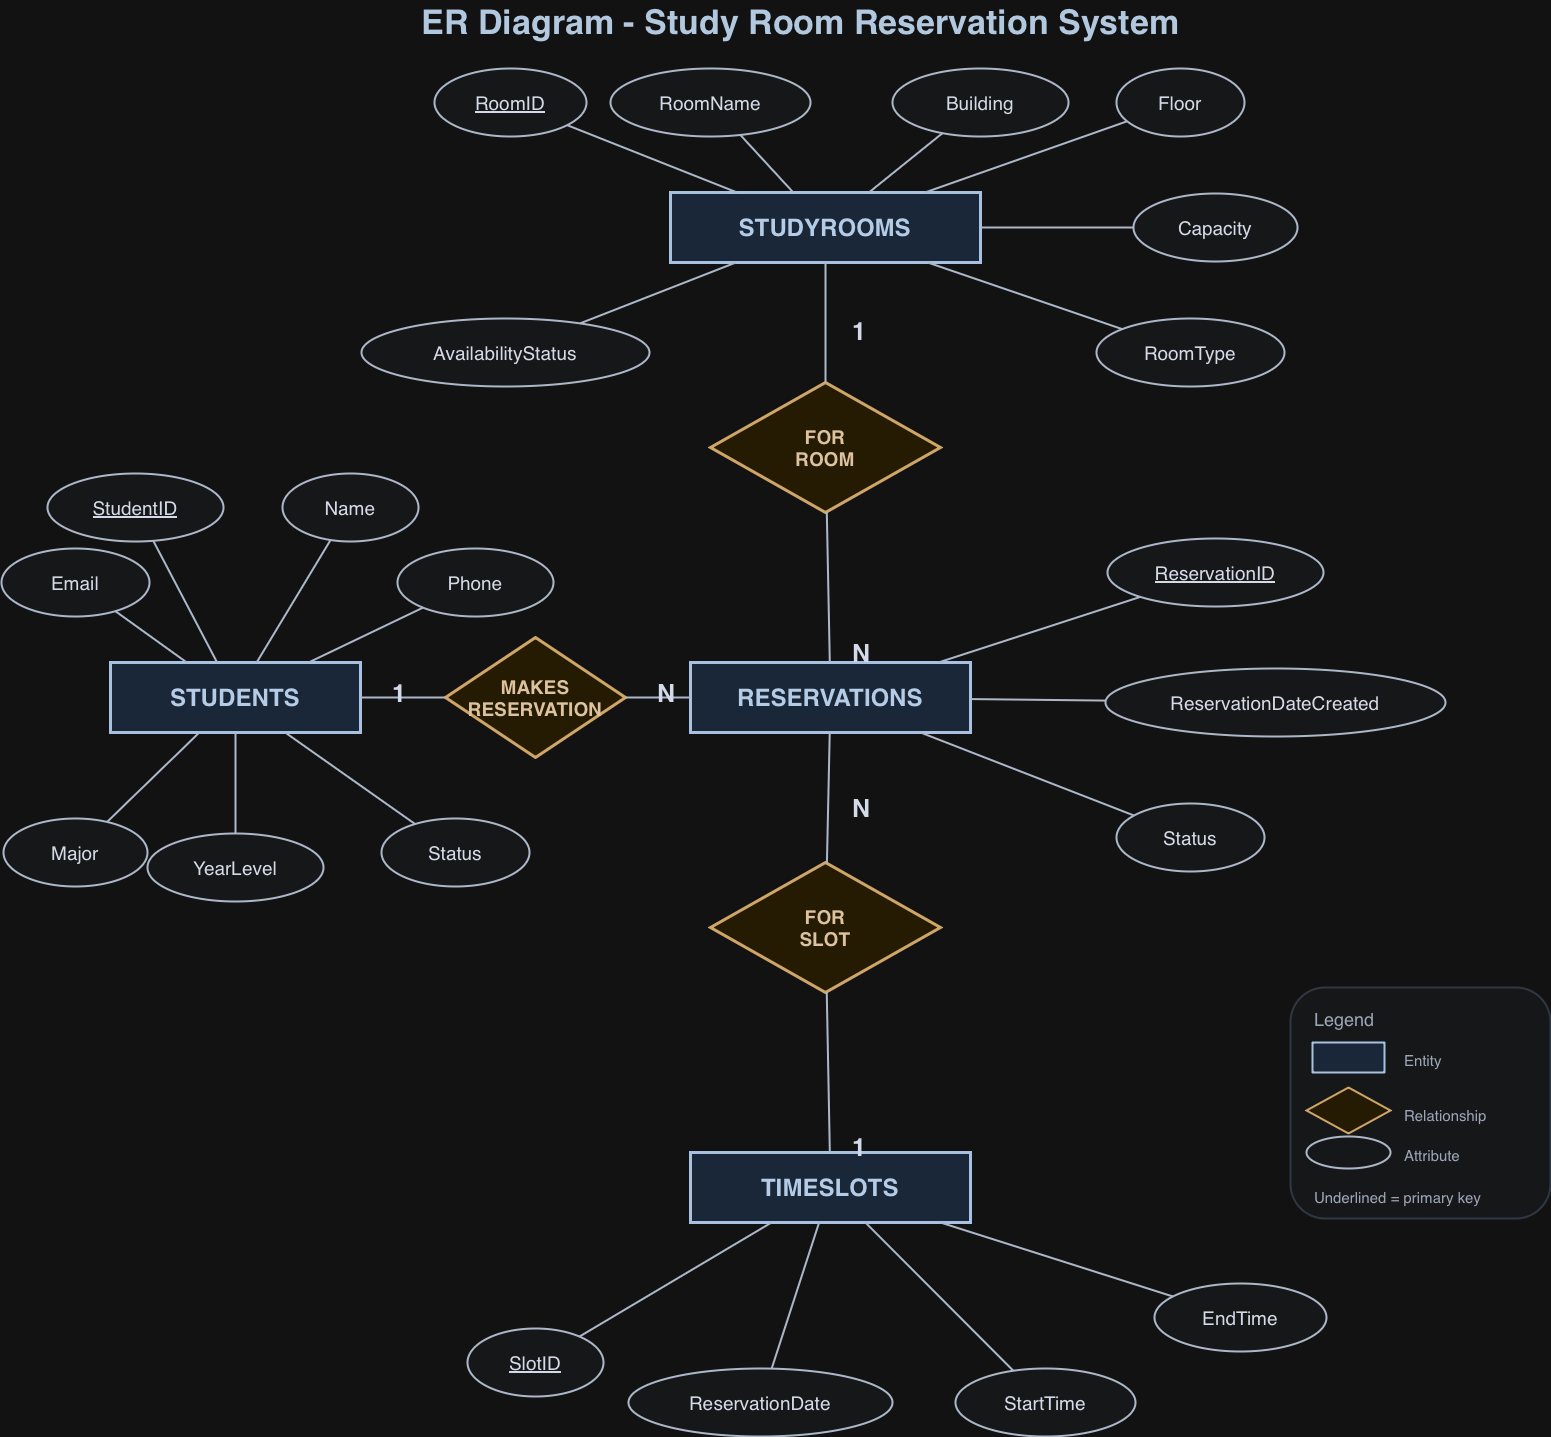

The diagram above was exported from draw.io. Its source (the exported page's mxGraphModel, read from the mxfile embedded in the PNG):
<mxGraphModel dx="2545" dy="1728" grid="1" gridSize="10" guides="1" tooltips="1" connect="1" arrows="1" fold="1" page="1" pageScale="1" pageWidth="850" pageHeight="1100" math="0" shadow="0">
  <root>
    <mxCell id="0" />
    <mxCell id="1" parent="0" />
    <mxCell id="UH6Cm4EVYDdgSkqmJD_Y-74" parent="1" style="text;html=1;strokeColor=none;fillColor=none;align=center;verticalAlign=middle;fontSize=34;fontStyle=1;fontColor=#17324d;" value="ER Diagram - Study Room Reservation System" vertex="1">
      <mxGeometry height="44" width="900" x="640" y="262" as="geometry" />
    </mxCell>
    <mxCell id="UH6Cm4EVYDdgSkqmJD_Y-76" parent="1" style="rounded=0;whiteSpace=wrap;html=1;fillColor=#dbeafe;strokeColor=#1e3a5f;strokeWidth=3;fontStyle=1;fontSize=24;fontColor=#132f4c;" value="STUDENTS" vertex="1">
      <mxGeometry height="70" width="250" x="400" y="924" as="geometry" />
    </mxCell>
    <mxCell id="UH6Cm4EVYDdgSkqmJD_Y-77" parent="1" style="rounded=0;whiteSpace=wrap;html=1;fillColor=#dbeafe;strokeColor=#1e3a5f;strokeWidth=3;fontStyle=1;fontSize=24;fontColor=#132f4c;" value="RESERVATIONS" vertex="1">
      <mxGeometry height="70" width="280" x="980" y="924" as="geometry" />
    </mxCell>
    <mxCell id="UH6Cm4EVYDdgSkqmJD_Y-78" parent="1" style="rounded=0;whiteSpace=wrap;html=1;fillColor=#dbeafe;strokeColor=#1e3a5f;strokeWidth=3;fontStyle=1;fontSize=24;fontColor=#132f4c;" value="STUDYROOMS" vertex="1">
      <mxGeometry height="70" width="310" x="960" y="454" as="geometry" />
    </mxCell>
    <mxCell id="UH6Cm4EVYDdgSkqmJD_Y-79" parent="1" style="rounded=0;whiteSpace=wrap;html=1;fillColor=#dbeafe;strokeColor=#1e3a5f;strokeWidth=3;fontStyle=1;fontSize=24;fontColor=#132f4c;" value="TIMESLOTS" vertex="1">
      <mxGeometry height="70" width="280" x="980" y="1414" as="geometry" />
    </mxCell>
    <mxCell id="UH6Cm4EVYDdgSkqmJD_Y-80" parent="1" style="rhombus;whiteSpace=wrap;html=1;fillColor=#fff3d6;strokeColor=#7c4a03;strokeWidth=3;fontStyle=1;fontSize=19;fontColor=#4b2b03;" value="MAKES&lt;br&gt;RESERVATION" vertex="1">
      <mxGeometry height="120" width="180" x="735" y="899" as="geometry" />
    </mxCell>
    <mxCell id="UH6Cm4EVYDdgSkqmJD_Y-81" parent="1" style="rhombus;whiteSpace=wrap;html=1;fillColor=#fff3d6;strokeColor=#7c4a03;strokeWidth=3;fontStyle=1;fontSize=19;fontColor=#4b2b03;" value="FOR&lt;br&gt;ROOM" vertex="1">
      <mxGeometry height="130" width="230" x="1000" y="644" as="geometry" />
    </mxCell>
    <mxCell id="UH6Cm4EVYDdgSkqmJD_Y-82" parent="1" style="rhombus;whiteSpace=wrap;html=1;fillColor=#fff3d6;strokeColor=#7c4a03;strokeWidth=3;fontStyle=1;fontSize=19;fontColor=#4b2b03;" value="FOR&lt;br&gt;SLOT" vertex="1">
      <mxGeometry height="130" width="230" x="1000" y="1124" as="geometry" />
    </mxCell>
    <mxCell id="UH6Cm4EVYDdgSkqmJD_Y-83" parent="1" style="ellipse;whiteSpace=wrap;html=1;fillColor=#f8fafc;strokeColor=#334155;strokeWidth=2;fontSize=19;fontColor=#111827;" value="&lt;u&gt;StudentID&lt;/u&gt;" vertex="1">
      <mxGeometry height="68" width="176" x="337" y="735" as="geometry" />
    </mxCell>
    <mxCell id="UH6Cm4EVYDdgSkqmJD_Y-84" parent="1" style="ellipse;whiteSpace=wrap;html=1;fillColor=#f8fafc;strokeColor=#334155;strokeWidth=2;fontSize=19;fontColor=#111827;" value="Name" vertex="1">
      <mxGeometry height="68" width="136" x="572" y="735" as="geometry" />
    </mxCell>
    <mxCell id="UH6Cm4EVYDdgSkqmJD_Y-85" parent="1" style="ellipse;whiteSpace=wrap;html=1;fillColor=#f8fafc;strokeColor=#334155;strokeWidth=2;fontSize=19;fontColor=#111827;" value="Email" vertex="1">
      <mxGeometry height="68" width="148" x="291" y="810" as="geometry" />
    </mxCell>
    <mxCell id="UH6Cm4EVYDdgSkqmJD_Y-86" parent="1" style="ellipse;whiteSpace=wrap;html=1;fillColor=#f8fafc;strokeColor=#334155;strokeWidth=2;fontSize=19;fontColor=#111827;" value="Phone" vertex="1">
      <mxGeometry height="68" width="156" x="687" y="810" as="geometry" />
    </mxCell>
    <mxCell id="UH6Cm4EVYDdgSkqmJD_Y-87" parent="1" style="ellipse;whiteSpace=wrap;html=1;fillColor=#f8fafc;strokeColor=#334155;strokeWidth=2;fontSize=19;fontColor=#111827;" value="Major" vertex="1">
      <mxGeometry height="68" width="144" x="293" y="1080" as="geometry" />
    </mxCell>
    <mxCell id="UH6Cm4EVYDdgSkqmJD_Y-88" parent="1" style="ellipse;whiteSpace=wrap;html=1;fillColor=#f8fafc;strokeColor=#334155;strokeWidth=2;fontSize=19;fontColor=#111827;" value="YearLevel" vertex="1">
      <mxGeometry height="68" width="176" x="437" y="1095" as="geometry" />
    </mxCell>
    <mxCell id="UH6Cm4EVYDdgSkqmJD_Y-89" parent="1" style="ellipse;whiteSpace=wrap;html=1;fillColor=#f8fafc;strokeColor=#334155;strokeWidth=2;fontSize=19;fontColor=#111827;" value="Status" vertex="1">
      <mxGeometry height="68" width="148" x="671" y="1080" as="geometry" />
    </mxCell>
    <mxCell id="UH6Cm4EVYDdgSkqmJD_Y-90" parent="1" style="ellipse;whiteSpace=wrap;html=1;fillColor=#f8fafc;strokeColor=#334155;strokeWidth=2;fontSize=19;fontColor=#111827;" value="&lt;u&gt;ReservationID&lt;/u&gt;" vertex="1">
      <mxGeometry height="68" width="216" x="1397" y="800" as="geometry" />
    </mxCell>
    <mxCell id="UH6Cm4EVYDdgSkqmJD_Y-91" parent="1" style="ellipse;whiteSpace=wrap;html=1;fillColor=#f8fafc;strokeColor=#334155;strokeWidth=2;fontSize=19;fontColor=#111827;" value="ReservationDateCreated" vertex="1">
      <mxGeometry height="68" width="340" x="1395" y="930" as="geometry" />
    </mxCell>
    <mxCell id="UH6Cm4EVYDdgSkqmJD_Y-92" parent="1" style="ellipse;whiteSpace=wrap;html=1;fillColor=#f8fafc;strokeColor=#334155;strokeWidth=2;fontSize=19;fontColor=#111827;" value="Status" vertex="1">
      <mxGeometry height="68" width="148" x="1406" y="1065" as="geometry" />
    </mxCell>
    <mxCell id="UH6Cm4EVYDdgSkqmJD_Y-93" parent="1" style="ellipse;whiteSpace=wrap;html=1;fillColor=#f8fafc;strokeColor=#334155;strokeWidth=2;fontSize=19;fontColor=#111827;" value="&lt;u&gt;RoomID&lt;/u&gt;" vertex="1">
      <mxGeometry height="68" width="152" x="724" y="330" as="geometry" />
    </mxCell>
    <mxCell id="UH6Cm4EVYDdgSkqmJD_Y-94" parent="1" style="ellipse;whiteSpace=wrap;html=1;fillColor=#f8fafc;strokeColor=#334155;strokeWidth=2;fontSize=19;fontColor=#111827;" value="RoomName" vertex="1">
      <mxGeometry height="68" width="200" x="900" y="330" as="geometry" />
    </mxCell>
    <mxCell id="UH6Cm4EVYDdgSkqmJD_Y-95" parent="1" style="ellipse;whiteSpace=wrap;html=1;fillColor=#f8fafc;strokeColor=#334155;strokeWidth=2;fontSize=19;fontColor=#111827;" value="Building" vertex="1">
      <mxGeometry height="68" width="176" x="1182" y="330" as="geometry" />
    </mxCell>
    <mxCell id="UH6Cm4EVYDdgSkqmJD_Y-96" parent="1" style="ellipse;whiteSpace=wrap;html=1;fillColor=#f8fafc;strokeColor=#334155;strokeWidth=2;fontSize=19;fontColor=#111827;" value="Floor" vertex="1">
      <mxGeometry height="68" width="128" x="1406" y="330" as="geometry" />
    </mxCell>
    <mxCell id="UH6Cm4EVYDdgSkqmJD_Y-97" parent="1" style="ellipse;whiteSpace=wrap;html=1;fillColor=#f8fafc;strokeColor=#334155;strokeWidth=2;fontSize=19;fontColor=#111827;" value="Capacity" vertex="1">
      <mxGeometry height="68" width="164" x="1423" y="455" as="geometry" />
    </mxCell>
    <mxCell id="UH6Cm4EVYDdgSkqmJD_Y-98" parent="1" style="ellipse;whiteSpace=wrap;html=1;fillColor=#f8fafc;strokeColor=#334155;strokeWidth=2;fontSize=19;fontColor=#111827;" value="RoomType" vertex="1">
      <mxGeometry height="68" width="188" x="1386" y="580" as="geometry" />
    </mxCell>
    <mxCell id="UH6Cm4EVYDdgSkqmJD_Y-99" parent="1" style="ellipse;whiteSpace=wrap;html=1;fillColor=#f8fafc;strokeColor=#334155;strokeWidth=2;fontSize=19;fontColor=#111827;" value="AvailabilityStatus" vertex="1">
      <mxGeometry height="68" width="288" x="651" y="580" as="geometry" />
    </mxCell>
    <mxCell id="UH6Cm4EVYDdgSkqmJD_Y-100" parent="1" style="ellipse;whiteSpace=wrap;html=1;fillColor=#f8fafc;strokeColor=#334155;strokeWidth=2;fontSize=19;fontColor=#111827;" value="&lt;u&gt;SlotID&lt;/u&gt;" vertex="1">
      <mxGeometry height="68" width="136" x="757" y="1590" as="geometry" />
    </mxCell>
    <mxCell id="UH6Cm4EVYDdgSkqmJD_Y-101" parent="1" style="ellipse;whiteSpace=wrap;html=1;fillColor=#f8fafc;strokeColor=#334155;strokeWidth=2;fontSize=19;fontColor=#111827;" value="ReservationDate" vertex="1">
      <mxGeometry height="68" width="264" x="918" y="1630" as="geometry" />
    </mxCell>
    <mxCell id="UH6Cm4EVYDdgSkqmJD_Y-102" parent="1" style="ellipse;whiteSpace=wrap;html=1;fillColor=#f8fafc;strokeColor=#334155;strokeWidth=2;fontSize=19;fontColor=#111827;" value="StartTime" vertex="1">
      <mxGeometry height="68" width="180" x="1245" y="1630" as="geometry" />
    </mxCell>
    <mxCell id="UH6Cm4EVYDdgSkqmJD_Y-103" parent="1" style="ellipse;whiteSpace=wrap;html=1;fillColor=#f8fafc;strokeColor=#334155;strokeWidth=2;fontSize=19;fontColor=#111827;" value="EndTime" vertex="1">
      <mxGeometry height="68" width="172" x="1444" y="1545" as="geometry" />
    </mxCell>
    <mxCell id="UH6Cm4EVYDdgSkqmJD_Y-104" edge="1" parent="1" source="UH6Cm4EVYDdgSkqmJD_Y-76" style="endArrow=none;html=1;rounded=0;strokeColor=#334155;strokeWidth=2;" target="UH6Cm4EVYDdgSkqmJD_Y-80" value="">
      <mxGeometry relative="1" as="geometry" />
    </mxCell>
    <mxCell id="UH6Cm4EVYDdgSkqmJD_Y-105" edge="1" parent="1" source="UH6Cm4EVYDdgSkqmJD_Y-80" style="endArrow=none;html=1;rounded=0;strokeColor=#334155;strokeWidth=2;" target="UH6Cm4EVYDdgSkqmJD_Y-77" value="">
      <mxGeometry relative="1" as="geometry" />
    </mxCell>
    <mxCell id="UH6Cm4EVYDdgSkqmJD_Y-106" edge="1" parent="1" source="UH6Cm4EVYDdgSkqmJD_Y-78" style="endArrow=none;html=1;rounded=0;strokeColor=#334155;strokeWidth=2;" target="UH6Cm4EVYDdgSkqmJD_Y-81" value="">
      <mxGeometry relative="1" as="geometry" />
    </mxCell>
    <mxCell id="UH6Cm4EVYDdgSkqmJD_Y-107" edge="1" parent="1" source="UH6Cm4EVYDdgSkqmJD_Y-81" style="endArrow=none;html=1;rounded=0;strokeColor=#334155;strokeWidth=2;" target="UH6Cm4EVYDdgSkqmJD_Y-77" value="">
      <mxGeometry relative="1" as="geometry" />
    </mxCell>
    <mxCell id="UH6Cm4EVYDdgSkqmJD_Y-108" edge="1" parent="1" source="UH6Cm4EVYDdgSkqmJD_Y-77" style="endArrow=none;html=1;rounded=0;strokeColor=#334155;strokeWidth=2;" target="UH6Cm4EVYDdgSkqmJD_Y-82" value="">
      <mxGeometry relative="1" as="geometry" />
    </mxCell>
    <mxCell id="UH6Cm4EVYDdgSkqmJD_Y-109" edge="1" parent="1" source="UH6Cm4EVYDdgSkqmJD_Y-82" style="endArrow=none;html=1;rounded=0;strokeColor=#334155;strokeWidth=2;" target="UH6Cm4EVYDdgSkqmJD_Y-79" value="">
      <mxGeometry relative="1" as="geometry" />
    </mxCell>
    <mxCell id="UH6Cm4EVYDdgSkqmJD_Y-110" edge="1" parent="1" source="UH6Cm4EVYDdgSkqmJD_Y-76" style="endArrow=none;html=1;rounded=0;strokeColor=#334155;strokeWidth=2;" target="UH6Cm4EVYDdgSkqmJD_Y-83" value="">
      <mxGeometry relative="1" as="geometry" />
    </mxCell>
    <mxCell id="UH6Cm4EVYDdgSkqmJD_Y-111" edge="1" parent="1" source="UH6Cm4EVYDdgSkqmJD_Y-76" style="endArrow=none;html=1;rounded=0;strokeColor=#334155;strokeWidth=2;" target="UH6Cm4EVYDdgSkqmJD_Y-84" value="">
      <mxGeometry relative="1" as="geometry" />
    </mxCell>
    <mxCell id="UH6Cm4EVYDdgSkqmJD_Y-112" edge="1" parent="1" source="UH6Cm4EVYDdgSkqmJD_Y-76" style="endArrow=none;html=1;rounded=0;strokeColor=#334155;strokeWidth=2;" target="UH6Cm4EVYDdgSkqmJD_Y-85" value="">
      <mxGeometry relative="1" as="geometry" />
    </mxCell>
    <mxCell id="UH6Cm4EVYDdgSkqmJD_Y-113" edge="1" parent="1" source="UH6Cm4EVYDdgSkqmJD_Y-76" style="endArrow=none;html=1;rounded=0;strokeColor=#334155;strokeWidth=2;" target="UH6Cm4EVYDdgSkqmJD_Y-86" value="">
      <mxGeometry relative="1" as="geometry" />
    </mxCell>
    <mxCell id="UH6Cm4EVYDdgSkqmJD_Y-114" edge="1" parent="1" source="UH6Cm4EVYDdgSkqmJD_Y-76" style="endArrow=none;html=1;rounded=0;strokeColor=#334155;strokeWidth=2;" target="UH6Cm4EVYDdgSkqmJD_Y-87" value="">
      <mxGeometry relative="1" as="geometry" />
    </mxCell>
    <mxCell id="UH6Cm4EVYDdgSkqmJD_Y-115" edge="1" parent="1" source="UH6Cm4EVYDdgSkqmJD_Y-76" style="endArrow=none;html=1;rounded=0;strokeColor=#334155;strokeWidth=2;" target="UH6Cm4EVYDdgSkqmJD_Y-88" value="">
      <mxGeometry relative="1" as="geometry" />
    </mxCell>
    <mxCell id="UH6Cm4EVYDdgSkqmJD_Y-116" edge="1" parent="1" source="UH6Cm4EVYDdgSkqmJD_Y-76" style="endArrow=none;html=1;rounded=0;strokeColor=#334155;strokeWidth=2;" target="UH6Cm4EVYDdgSkqmJD_Y-89" value="">
      <mxGeometry relative="1" as="geometry" />
    </mxCell>
    <mxCell id="UH6Cm4EVYDdgSkqmJD_Y-117" edge="1" parent="1" source="UH6Cm4EVYDdgSkqmJD_Y-77" style="endArrow=none;html=1;rounded=0;strokeColor=#334155;strokeWidth=2;" target="UH6Cm4EVYDdgSkqmJD_Y-90" value="">
      <mxGeometry relative="1" as="geometry" />
    </mxCell>
    <mxCell id="UH6Cm4EVYDdgSkqmJD_Y-118" edge="1" parent="1" source="UH6Cm4EVYDdgSkqmJD_Y-77" style="endArrow=none;html=1;rounded=0;strokeColor=#334155;strokeWidth=2;" target="UH6Cm4EVYDdgSkqmJD_Y-91" value="">
      <mxGeometry relative="1" as="geometry" />
    </mxCell>
    <mxCell id="UH6Cm4EVYDdgSkqmJD_Y-119" edge="1" parent="1" source="UH6Cm4EVYDdgSkqmJD_Y-77" style="endArrow=none;html=1;rounded=0;strokeColor=#334155;strokeWidth=2;" target="UH6Cm4EVYDdgSkqmJD_Y-92" value="">
      <mxGeometry relative="1" as="geometry" />
    </mxCell>
    <mxCell id="UH6Cm4EVYDdgSkqmJD_Y-120" edge="1" parent="1" source="UH6Cm4EVYDdgSkqmJD_Y-78" style="endArrow=none;html=1;rounded=0;strokeColor=#334155;strokeWidth=2;" target="UH6Cm4EVYDdgSkqmJD_Y-93" value="">
      <mxGeometry relative="1" as="geometry" />
    </mxCell>
    <mxCell id="UH6Cm4EVYDdgSkqmJD_Y-121" edge="1" parent="1" source="UH6Cm4EVYDdgSkqmJD_Y-78" style="endArrow=none;html=1;rounded=0;strokeColor=#334155;strokeWidth=2;" target="UH6Cm4EVYDdgSkqmJD_Y-94" value="">
      <mxGeometry relative="1" as="geometry" />
    </mxCell>
    <mxCell id="UH6Cm4EVYDdgSkqmJD_Y-122" edge="1" parent="1" source="UH6Cm4EVYDdgSkqmJD_Y-78" style="endArrow=none;html=1;rounded=0;strokeColor=#334155;strokeWidth=2;" target="UH6Cm4EVYDdgSkqmJD_Y-95" value="">
      <mxGeometry relative="1" as="geometry" />
    </mxCell>
    <mxCell id="UH6Cm4EVYDdgSkqmJD_Y-123" edge="1" parent="1" source="UH6Cm4EVYDdgSkqmJD_Y-78" style="endArrow=none;html=1;rounded=0;strokeColor=#334155;strokeWidth=2;" target="UH6Cm4EVYDdgSkqmJD_Y-96" value="">
      <mxGeometry relative="1" as="geometry" />
    </mxCell>
    <mxCell id="UH6Cm4EVYDdgSkqmJD_Y-124" edge="1" parent="1" source="UH6Cm4EVYDdgSkqmJD_Y-78" style="endArrow=none;html=1;rounded=0;strokeColor=#334155;strokeWidth=2;" target="UH6Cm4EVYDdgSkqmJD_Y-97" value="">
      <mxGeometry relative="1" as="geometry" />
    </mxCell>
    <mxCell id="UH6Cm4EVYDdgSkqmJD_Y-125" edge="1" parent="1" source="UH6Cm4EVYDdgSkqmJD_Y-78" style="endArrow=none;html=1;rounded=0;strokeColor=#334155;strokeWidth=2;" target="UH6Cm4EVYDdgSkqmJD_Y-98" value="">
      <mxGeometry relative="1" as="geometry" />
    </mxCell>
    <mxCell id="UH6Cm4EVYDdgSkqmJD_Y-126" edge="1" parent="1" source="UH6Cm4EVYDdgSkqmJD_Y-78" style="endArrow=none;html=1;rounded=0;strokeColor=#334155;strokeWidth=2;" target="UH6Cm4EVYDdgSkqmJD_Y-99" value="">
      <mxGeometry relative="1" as="geometry" />
    </mxCell>
    <mxCell id="UH6Cm4EVYDdgSkqmJD_Y-127" edge="1" parent="1" source="UH6Cm4EVYDdgSkqmJD_Y-79" style="endArrow=none;html=1;rounded=0;strokeColor=#334155;strokeWidth=2;" target="UH6Cm4EVYDdgSkqmJD_Y-100" value="">
      <mxGeometry relative="1" as="geometry" />
    </mxCell>
    <mxCell id="UH6Cm4EVYDdgSkqmJD_Y-128" edge="1" parent="1" source="UH6Cm4EVYDdgSkqmJD_Y-79" style="endArrow=none;html=1;rounded=0;strokeColor=#334155;strokeWidth=2;" target="UH6Cm4EVYDdgSkqmJD_Y-101" value="">
      <mxGeometry relative="1" as="geometry" />
    </mxCell>
    <mxCell id="UH6Cm4EVYDdgSkqmJD_Y-129" edge="1" parent="1" source="UH6Cm4EVYDdgSkqmJD_Y-79" style="endArrow=none;html=1;rounded=0;strokeColor=#334155;strokeWidth=2;" target="UH6Cm4EVYDdgSkqmJD_Y-102" value="">
      <mxGeometry relative="1" as="geometry" />
    </mxCell>
    <mxCell id="UH6Cm4EVYDdgSkqmJD_Y-130" edge="1" parent="1" source="UH6Cm4EVYDdgSkqmJD_Y-79" style="endArrow=none;html=1;rounded=0;strokeColor=#334155;strokeWidth=2;" target="UH6Cm4EVYDdgSkqmJD_Y-103" value="">
      <mxGeometry relative="1" as="geometry" />
    </mxCell>
    <mxCell id="UH6Cm4EVYDdgSkqmJD_Y-131" parent="1" style="text;html=1;strokeColor=none;fillColor=none;fontSize=25;fontStyle=1;fontColor=#0f172a;" value="1" vertex="1">
      <mxGeometry height="30" width="30" x="680" y="934" as="geometry" />
    </mxCell>
    <mxCell id="UH6Cm4EVYDdgSkqmJD_Y-132" parent="1" style="text;html=1;strokeColor=none;fillColor=none;fontSize=25;fontStyle=1;fontColor=#0f172a;" value="N" vertex="1">
      <mxGeometry height="30" width="30" x="945" y="934" as="geometry" />
    </mxCell>
    <mxCell id="UH6Cm4EVYDdgSkqmJD_Y-133" parent="1" style="text;html=1;strokeColor=none;fillColor=none;fontSize=25;fontStyle=1;fontColor=#0f172a;" value="1" vertex="1">
      <mxGeometry height="30" width="30" x="1140" y="572" as="geometry" />
    </mxCell>
    <mxCell id="UH6Cm4EVYDdgSkqmJD_Y-134" parent="1" style="text;html=1;strokeColor=none;fillColor=none;fontSize=25;fontStyle=1;fontColor=#0f172a;" value="N" vertex="1">
      <mxGeometry height="30" width="30" x="1140" y="894" as="geometry" />
    </mxCell>
    <mxCell id="UH6Cm4EVYDdgSkqmJD_Y-135" parent="1" style="text;html=1;strokeColor=none;fillColor=none;fontSize=25;fontStyle=1;fontColor=#0f172a;" value="N" vertex="1">
      <mxGeometry height="30" width="30" x="1140" y="1049" as="geometry" />
    </mxCell>
    <mxCell id="UH6Cm4EVYDdgSkqmJD_Y-136" parent="1" style="text;html=1;strokeColor=none;fillColor=none;fontSize=25;fontStyle=1;fontColor=#0f172a;" value="1" vertex="1">
      <mxGeometry height="30" width="30" x="1140" y="1388" as="geometry" />
    </mxCell>
    <mxCell id="UH6Cm4EVYDdgSkqmJD_Y-137" parent="1" style="rounded=1;whiteSpace=wrap;html=1;fillColor=#f8fafc;strokeColor=#cbd5e1;strokeWidth=2;" value="" vertex="1">
      <mxGeometry height="231" width="260" x="1580" y="1249" as="geometry" />
    </mxCell>
    <mxCell id="UH6Cm4EVYDdgSkqmJD_Y-138" parent="1" style="text;html=1;strokeColor=none;fillColor=none;fontSize=18;fontColor=#475569;align=left;" value="Legend" vertex="1">
      <mxGeometry height="30" width="100" x="1602" y="1264" as="geometry" />
    </mxCell>
    <mxCell id="UH6Cm4EVYDdgSkqmJD_Y-139" parent="1" style="rounded=0;whiteSpace=wrap;html=1;fillColor=#dbeafe;strokeColor=#1e3a5f;strokeWidth=2;" value="" vertex="1">
      <mxGeometry height="30" width="72" x="1602" y="1304" as="geometry" />
    </mxCell>
    <mxCell id="UH6Cm4EVYDdgSkqmJD_Y-140" parent="1" style="text;html=1;strokeColor=none;fillColor=none;fontSize=15;fontColor=#475569;align=left;" value="Entity" vertex="1">
      <mxGeometry height="24" width="100" x="1692" y="1307" as="geometry" />
    </mxCell>
    <mxCell id="UH6Cm4EVYDdgSkqmJD_Y-141" parent="1" style="rhombus;whiteSpace=wrap;html=1;fillColor=#fff3d6;strokeColor=#7c4a03;strokeWidth=2;" value="" vertex="1">
      <mxGeometry height="46" width="84" x="1596" y="1349" as="geometry" />
    </mxCell>
    <mxCell id="UH6Cm4EVYDdgSkqmJD_Y-142" parent="1" style="text;html=1;strokeColor=none;fillColor=none;fontSize=15;fontColor=#475569;align=left;" value="Relationship" vertex="1">
      <mxGeometry height="24" width="120" x="1692" y="1362" as="geometry" />
    </mxCell>
    <mxCell id="UH6Cm4EVYDdgSkqmJD_Y-143" parent="1" style="ellipse;whiteSpace=wrap;html=1;fillColor=#f8fafc;strokeColor=#334155;strokeWidth=2;" value="" vertex="1">
      <mxGeometry height="32" width="84" x="1596" y="1398" as="geometry" />
    </mxCell>
    <mxCell id="UH6Cm4EVYDdgSkqmJD_Y-144" parent="1" style="text;html=1;strokeColor=none;fillColor=none;fontSize=15;fontColor=#475569;align=left;" value="Attribute" vertex="1">
      <mxGeometry height="24" width="120" x="1692" y="1402" as="geometry" />
    </mxCell>
    <mxCell id="UH6Cm4EVYDdgSkqmJD_Y-145" parent="1" style="text;html=1;strokeColor=none;fillColor=none;fontSize=15;fontColor=#475569;align=left;" value="Underlined = primary key" vertex="1">
      <mxGeometry height="24" width="220" x="1602" y="1444" as="geometry" />
    </mxCell>
  </root>
</mxGraphModel>